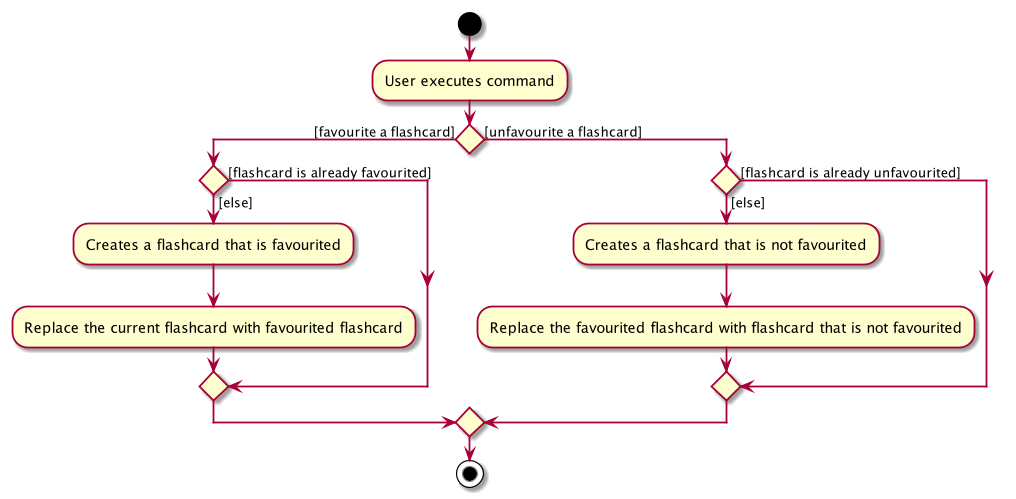

The diagram above was rendered by PlantUML. Its source (embedded in the PNG):
@startuml
start
:User executes command;


if () then ([favourite a flashcard])
        if () then ([flashcard is already favourited])
        else ([else])
            :Creates a flashcard that is favourited;
            :Replace the current flashcard with favourited flashcard;
        endif
else ([unfavourite a flashcard])
    if () then ([flashcard is already unfavourited])
    else ([else])
        :Creates a flashcard that is not favourited;
        :Replace the favourited flashcard with flashcard that is not favourited;
     endif
endif
stop
@enduml